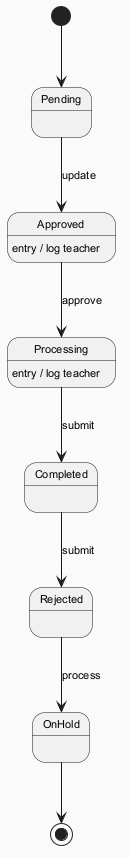

The diagram above was rendered by PlantUML. Its source (embedded in the PNG):
@startuml
skinparam backgroundColor #FAFAFA
skinparam classBackgroundColor #FFF3E0
skinparam classBorderColor #E65100
skinparam defaultFontSize 11
[*] --> Pending
Pending --> Approved : update
Approved --> Processing : approve
Approved : entry / log teacher
Processing --> Completed : submit
Processing : entry / log teacher
Completed --> Rejected : submit
Rejected --> OnHold : process
OnHold --> [*]
@enduml